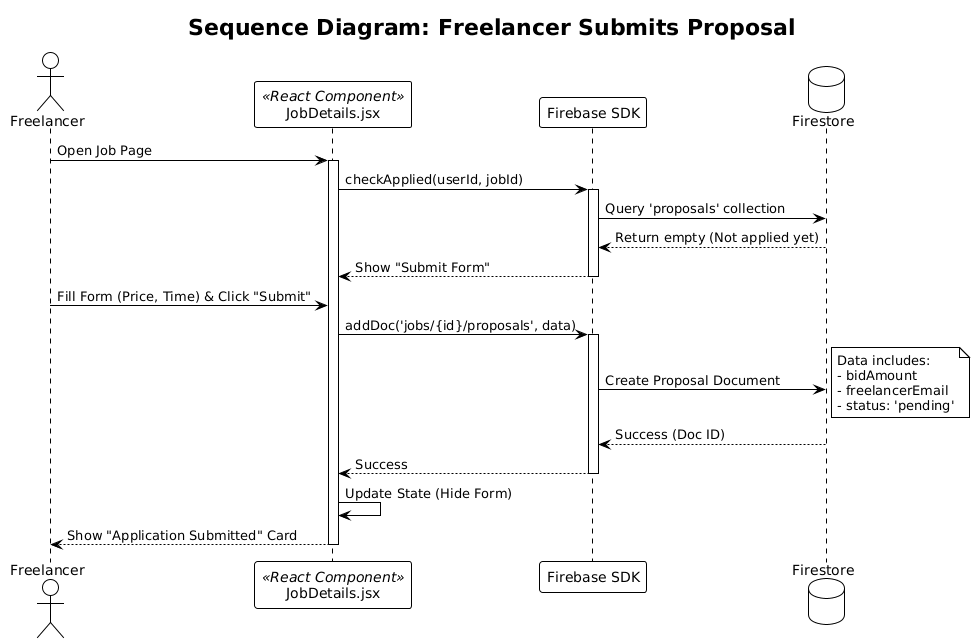

The diagram above was rendered by PlantUML. Its source (embedded in the PNG):
@startuml
!theme plain
title Sequence Diagram: Freelancer Submits Proposal

actor "Freelancer" as User
participant "JobDetails.jsx" as Page <<React Component>>
participant "Firebase SDK" as Firebase
database "Firestore" as DB

User -> Page : Open Job Page
activate Page

Page -> Firebase : checkApplied(userId, jobId)
activate Firebase
Firebase -> DB : Query 'proposals' collection
DB --> Firebase : Return empty (Not applied yet)
Firebase --> Page : Show "Submit Form"
deactivate Firebase

User -> Page : Fill Form (Price, Time) & Click "Submit"
Page -> Firebase : addDoc('jobs/{id}/proposals', data)
activate Firebase

Firebase -> DB : Create Proposal Document
note right
  Data includes:
  - bidAmount
  - freelancerEmail
  - status: 'pending'
end note
DB --> Firebase : Success (Doc ID)
Firebase --> Page : Success
deactivate Firebase

Page -> Page : Update State (Hide Form)
Page --> User : Show "Application Submitted" Card

deactivate Page
@enduml